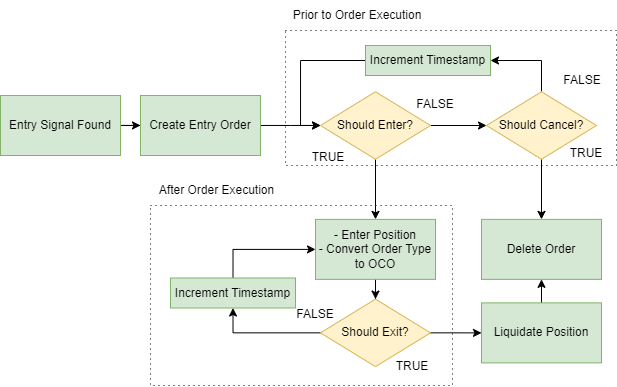

The diagram above was exported from draw.io. Its source (the exported page's mxGraphModel, read from the mxfile embedded in the PNG):
<mxGraphModel dx="989" dy="527" grid="0" gridSize="10" guides="1" tooltips="1" connect="1" arrows="1" fold="1" page="1" pageScale="1" pageWidth="850" pageHeight="1100" math="0" shadow="0">
  <root>
    <mxCell id="0" />
    <mxCell id="1" parent="0" />
    <mxCell id="fH7E3_B0FpkSrF31zts2-35" value="" style="rounded=0;whiteSpace=wrap;html=1;dashed=1;dashPattern=1 4;" vertex="1" parent="1">
      <mxGeometry x="210" y="460" width="302" height="180" as="geometry" />
    </mxCell>
    <mxCell id="fH7E3_B0FpkSrF31zts2-34" value="" style="rounded=0;whiteSpace=wrap;html=1;dashed=1;dashPattern=1 4;" vertex="1" parent="1">
      <mxGeometry x="345" y="285" width="331" height="135" as="geometry" />
    </mxCell>
    <mxCell id="fH7E3_B0FpkSrF31zts2-3" value="" style="edgeStyle=orthogonalEdgeStyle;rounded=0;orthogonalLoop=1;jettySize=auto;html=1;" edge="1" parent="1" source="fH7E3_B0FpkSrF31zts2-1" target="fH7E3_B0FpkSrF31zts2-2">
      <mxGeometry relative="1" as="geometry" />
    </mxCell>
    <mxCell id="fH7E3_B0FpkSrF31zts2-1" value="Entry Signal Found" style="rounded=0;whiteSpace=wrap;html=1;fillColor=#d5e8d4;strokeColor=#82b366;" vertex="1" parent="1">
      <mxGeometry x="60" y="350" width="120" height="60" as="geometry" />
    </mxCell>
    <mxCell id="fH7E3_B0FpkSrF31zts2-5" value="" style="edgeStyle=orthogonalEdgeStyle;rounded=0;orthogonalLoop=1;jettySize=auto;html=1;" edge="1" parent="1" source="fH7E3_B0FpkSrF31zts2-2" target="fH7E3_B0FpkSrF31zts2-4">
      <mxGeometry relative="1" as="geometry" />
    </mxCell>
    <mxCell id="fH7E3_B0FpkSrF31zts2-2" value="Create Entry Order" style="whiteSpace=wrap;html=1;rounded=0;fillColor=#d5e8d4;strokeColor=#82b366;" vertex="1" parent="1">
      <mxGeometry x="200" y="350" width="120" height="60" as="geometry" />
    </mxCell>
    <mxCell id="fH7E3_B0FpkSrF31zts2-17" value="" style="edgeStyle=orthogonalEdgeStyle;rounded=0;orthogonalLoop=1;jettySize=auto;html=1;" edge="1" parent="1" source="fH7E3_B0FpkSrF31zts2-4" target="fH7E3_B0FpkSrF31zts2-10">
      <mxGeometry relative="1" as="geometry" />
    </mxCell>
    <mxCell id="fH7E3_B0FpkSrF31zts2-22" value="" style="edgeStyle=orthogonalEdgeStyle;rounded=0;orthogonalLoop=1;jettySize=auto;html=1;" edge="1" parent="1" source="fH7E3_B0FpkSrF31zts2-4" target="fH7E3_B0FpkSrF31zts2-21">
      <mxGeometry relative="1" as="geometry" />
    </mxCell>
    <mxCell id="fH7E3_B0FpkSrF31zts2-4" value="Should Enter?" style="rhombus;whiteSpace=wrap;html=1;rounded=0;fillColor=#fff2cc;strokeColor=#d6b656;" vertex="1" parent="1">
      <mxGeometry x="380" y="346.25" width="110" height="67.5" as="geometry" />
    </mxCell>
    <mxCell id="fH7E3_B0FpkSrF31zts2-19" style="edgeStyle=orthogonalEdgeStyle;rounded=0;orthogonalLoop=1;jettySize=auto;html=1;entryX=1;entryY=0.5;entryDx=0;entryDy=0;" edge="1" parent="1" source="fH7E3_B0FpkSrF31zts2-10" target="fH7E3_B0FpkSrF31zts2-18">
      <mxGeometry relative="1" as="geometry" />
    </mxCell>
    <mxCell id="fH7E3_B0FpkSrF31zts2-31" value="" style="edgeStyle=orthogonalEdgeStyle;rounded=0;orthogonalLoop=1;jettySize=auto;html=1;" edge="1" parent="1" source="fH7E3_B0FpkSrF31zts2-10" target="fH7E3_B0FpkSrF31zts2-30">
      <mxGeometry relative="1" as="geometry" />
    </mxCell>
    <mxCell id="fH7E3_B0FpkSrF31zts2-10" value="Should Cancel?" style="rhombus;whiteSpace=wrap;html=1;rounded=0;fillColor=#fff2cc;strokeColor=#d6b656;" vertex="1" parent="1">
      <mxGeometry x="546" y="346.25" width="110" height="67.5" as="geometry" />
    </mxCell>
    <mxCell id="fH7E3_B0FpkSrF31zts2-20" style="edgeStyle=orthogonalEdgeStyle;rounded=0;orthogonalLoop=1;jettySize=auto;html=1;entryX=0;entryY=0.5;entryDx=0;entryDy=0;exitX=0;exitY=0.5;exitDx=0;exitDy=0;" edge="1" parent="1" source="fH7E3_B0FpkSrF31zts2-18" target="fH7E3_B0FpkSrF31zts2-4">
      <mxGeometry relative="1" as="geometry" />
    </mxCell>
    <mxCell id="fH7E3_B0FpkSrF31zts2-18" value="Increment Timestamp" style="rounded=0;whiteSpace=wrap;html=1;fillColor=#d5e8d4;strokeColor=#82b366;" vertex="1" parent="1">
      <mxGeometry x="425" y="300" width="125" height="30" as="geometry" />
    </mxCell>
    <mxCell id="fH7E3_B0FpkSrF31zts2-24" value="" style="edgeStyle=orthogonalEdgeStyle;rounded=0;orthogonalLoop=1;jettySize=auto;html=1;" edge="1" parent="1" source="fH7E3_B0FpkSrF31zts2-21" target="fH7E3_B0FpkSrF31zts2-23">
      <mxGeometry relative="1" as="geometry" />
    </mxCell>
    <mxCell id="fH7E3_B0FpkSrF31zts2-21" value="- Enter Position&lt;br&gt;- Convert Order Type to OCO" style="whiteSpace=wrap;html=1;rounded=0;fillColor=#d5e8d4;strokeColor=#82b366;" vertex="1" parent="1">
      <mxGeometry x="375" y="473.87" width="120" height="60" as="geometry" />
    </mxCell>
    <mxCell id="fH7E3_B0FpkSrF31zts2-29" value="" style="edgeStyle=orthogonalEdgeStyle;rounded=0;orthogonalLoop=1;jettySize=auto;html=1;" edge="1" parent="1" source="fH7E3_B0FpkSrF31zts2-23" target="fH7E3_B0FpkSrF31zts2-28">
      <mxGeometry relative="1" as="geometry" />
    </mxCell>
    <mxCell id="fH7E3_B0FpkSrF31zts2-36" style="edgeStyle=orthogonalEdgeStyle;rounded=0;orthogonalLoop=1;jettySize=auto;html=1;entryX=0.5;entryY=1;entryDx=0;entryDy=0;" edge="1" parent="1" source="fH7E3_B0FpkSrF31zts2-23" target="fH7E3_B0FpkSrF31zts2-25">
      <mxGeometry relative="1" as="geometry" />
    </mxCell>
    <mxCell id="fH7E3_B0FpkSrF31zts2-23" value="Should Exit?" style="rhombus;whiteSpace=wrap;html=1;rounded=0;fillColor=#fff2cc;strokeColor=#d6b656;" vertex="1" parent="1">
      <mxGeometry x="380" y="553.62" width="110" height="67.5" as="geometry" />
    </mxCell>
    <mxCell id="fH7E3_B0FpkSrF31zts2-37" style="edgeStyle=orthogonalEdgeStyle;rounded=0;orthogonalLoop=1;jettySize=auto;html=1;exitX=0.5;exitY=0;exitDx=0;exitDy=0;" edge="1" parent="1" source="fH7E3_B0FpkSrF31zts2-25" target="fH7E3_B0FpkSrF31zts2-21">
      <mxGeometry relative="1" as="geometry" />
    </mxCell>
    <mxCell id="fH7E3_B0FpkSrF31zts2-25" value="Increment Timestamp" style="rounded=0;whiteSpace=wrap;html=1;fillColor=#d5e8d4;strokeColor=#82b366;" vertex="1" parent="1">
      <mxGeometry x="230" y="532.5" width="125" height="30" as="geometry" />
    </mxCell>
    <mxCell id="fH7E3_B0FpkSrF31zts2-32" value="" style="edgeStyle=orthogonalEdgeStyle;rounded=0;orthogonalLoop=1;jettySize=auto;html=1;" edge="1" parent="1" source="fH7E3_B0FpkSrF31zts2-28" target="fH7E3_B0FpkSrF31zts2-30">
      <mxGeometry relative="1" as="geometry" />
    </mxCell>
    <mxCell id="fH7E3_B0FpkSrF31zts2-28" value="Liquidate Position" style="whiteSpace=wrap;html=1;rounded=0;fillColor=#d5e8d4;strokeColor=#82b366;" vertex="1" parent="1">
      <mxGeometry x="541" y="557.37" width="120" height="60" as="geometry" />
    </mxCell>
    <mxCell id="fH7E3_B0FpkSrF31zts2-30" value="Delete Order" style="whiteSpace=wrap;html=1;rounded=0;fillColor=#d5e8d4;strokeColor=#82b366;" vertex="1" parent="1">
      <mxGeometry x="541" y="473.87" width="120" height="60" as="geometry" />
    </mxCell>
    <mxCell id="fH7E3_B0FpkSrF31zts2-38" value="FALSE" style="text;html=1;strokeColor=none;fillColor=none;align=center;verticalAlign=middle;whiteSpace=wrap;rounded=0;" vertex="1" parent="1">
      <mxGeometry x="612" y="320" width="60" height="30" as="geometry" />
    </mxCell>
    <mxCell id="fH7E3_B0FpkSrF31zts2-40" value="TRUE" style="text;html=1;strokeColor=none;fillColor=none;align=center;verticalAlign=middle;whiteSpace=wrap;rounded=0;" vertex="1" parent="1">
      <mxGeometry x="616" y="393" width="60" height="30" as="geometry" />
    </mxCell>
    <mxCell id="fH7E3_B0FpkSrF31zts2-41" value="TRUE" style="text;html=1;strokeColor=none;fillColor=none;align=center;verticalAlign=middle;whiteSpace=wrap;rounded=0;" vertex="1" parent="1">
      <mxGeometry x="358" y="397" width="60" height="30" as="geometry" />
    </mxCell>
    <mxCell id="fH7E3_B0FpkSrF31zts2-42" value="FALSE" style="text;html=1;strokeColor=none;fillColor=none;align=center;verticalAlign=middle;whiteSpace=wrap;rounded=0;" vertex="1" parent="1">
      <mxGeometry x="465" y="344" width="60" height="30" as="geometry" />
    </mxCell>
    <mxCell id="fH7E3_B0FpkSrF31zts2-43" value="TRUE" style="text;html=1;strokeColor=none;fillColor=none;align=center;verticalAlign=middle;whiteSpace=wrap;rounded=0;" vertex="1" parent="1">
      <mxGeometry x="442" y="606" width="60" height="30" as="geometry" />
    </mxCell>
    <mxCell id="fH7E3_B0FpkSrF31zts2-44" value="FALSE" style="text;html=1;strokeColor=none;fillColor=none;align=center;verticalAlign=middle;whiteSpace=wrap;rounded=0;" vertex="1" parent="1">
      <mxGeometry x="345" y="553.62" width="60" height="30" as="geometry" />
    </mxCell>
    <mxCell id="fH7E3_B0FpkSrF31zts2-45" value="Prior to Order Execution" style="text;html=1;strokeColor=none;fillColor=none;align=center;verticalAlign=middle;whiteSpace=wrap;rounded=0;" vertex="1" parent="1">
      <mxGeometry x="345" y="255" width="144" height="30" as="geometry" />
    </mxCell>
    <mxCell id="fH7E3_B0FpkSrF31zts2-46" value="After Order Execution" style="text;html=1;strokeColor=none;fillColor=none;align=center;verticalAlign=middle;whiteSpace=wrap;rounded=0;" vertex="1" parent="1">
      <mxGeometry x="210" y="430" width="133" height="30" as="geometry" />
    </mxCell>
  </root>
</mxGraphModel>